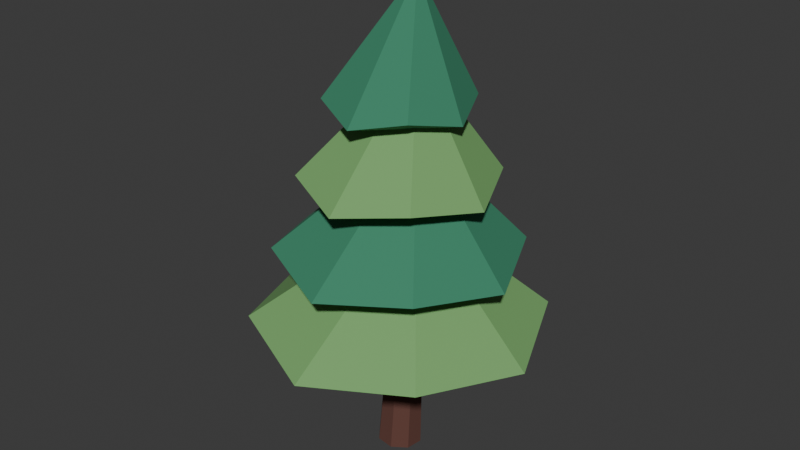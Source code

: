 # Source: cedar.blend  (saved by Blender 4.3.34; exported with 4.5.12 LTS)
import bpy
from mathutils import Matrix  # noqa: F401  (used for matrix-valued properties, if any)

bpy.ops.wm.read_factory_settings(use_empty=True)
scene = bpy.context.scene
scene.name = 'Scene'

# ---- collections
col_collection = bpy.data.collections.new('Collection'); scene.collection.children.link(col_collection)

# ---- materials (node trees are filled in below, after node groups)
mat_cp_cedar = bpy.data.materials.new('CP_cedar')
mat_cp_cedar.diffuse_color = (0.1248, 0.04817, 0.0356, 1.0)
mat_cp_lightleaf = bpy.data.materials.new('CP_lightleaf')
mat_cp_lightleaf.diffuse_color = (0.1845, 0.4125, 0.1384, 1.0)
mat_cp_leaf = bpy.data.materials.new('CP_leaf')
mat_cp_leaf.diffuse_color = (0.04092, 0.2384, 0.1329, 1.0)

# ---- material node trees
mat_cp_cedar.use_nodes = True; mat_cp_cedar.node_tree.nodes.clear()
_N = mat_cp_cedar.node_tree.nodes; _L = mat_cp_cedar.node_tree.links
n0 = _N.new('ShaderNodeBsdfPrincipled'); n0.name = 'Principled BSDF'; n0.location = (10, 300)
n0.inputs[0].default_value = (0.1248, 0.04817, 0.0356, 1.0)
n0.inputs[2].default_value = 0.85
n1 = _N.new('ShaderNodeOutputMaterial'); n1.name = 'Material Output'; n1.location = (300, 300)
_L.new(n0.outputs[0], n1.inputs[0])
n1.is_active_output = True
mat_cp_lightleaf.use_nodes = True; mat_cp_lightleaf.node_tree.nodes.clear()
_N = mat_cp_lightleaf.node_tree.nodes; _L = mat_cp_lightleaf.node_tree.links
n0 = _N.new('ShaderNodeBsdfPrincipled'); n0.name = 'Principled BSDF'; n0.location = (10, 300)
n0.inputs[0].default_value = (0.1845, 0.4125, 0.1384, 1.0)
n0.inputs[2].default_value = 0.85
n1 = _N.new('ShaderNodeOutputMaterial'); n1.name = 'Material Output'; n1.location = (300, 300)
_L.new(n0.outputs[0], n1.inputs[0])
n1.is_active_output = True
mat_cp_leaf.use_nodes = True; mat_cp_leaf.node_tree.nodes.clear()
_N = mat_cp_leaf.node_tree.nodes; _L = mat_cp_leaf.node_tree.links
n0 = _N.new('ShaderNodeBsdfPrincipled'); n0.name = 'Principled BSDF'; n0.location = (10, 300)
n0.inputs[0].default_value = (0.04092, 0.2384, 0.1329, 1.0)
n0.inputs[2].default_value = 0.85
n1 = _N.new('ShaderNodeOutputMaterial'); n1.name = 'Material Output'; n1.location = (300, 300)
_L.new(n0.outputs[0], n1.inputs[0])
n1.is_active_output = True

# ---- world
world_world = bpy.data.worlds.new('World'); scene.world = world_world
world_world.use_nodes = True; world_world.node_tree.nodes.clear()
_N = world_world.node_tree.nodes; _L = world_world.node_tree.links
n0 = _N.new('ShaderNodeOutputWorld'); n0.name = 'World Output'; n0.location = (300, 300)
n1 = _N.new('ShaderNodeBackground'); n1.name = 'Background'; n1.location = (10, 300)
n1.inputs[0].default_value = (0.05088, 0.05088, 0.05088, 1.0)
_L.new(n1.outputs[0], n0.inputs[0])
n0.is_active_output = True
world_world.color = (0.05088, 0.05088, 0.05088)
world_world.sun_shadow_jitter_overblur = 0.0

# ---- meshes
me_cone_715 = bpy.data.meshes.new('Cone.715')
me_cone_715.from_pydata([(0.0, 0.36, -3.505), (0.0, 0.1, 3.505), (0.2546, 0.2546, -3.505), (0.07071, 0.07071, 3.505), (0.36, 0.0, -3.505), (0.1, 0.0, 3.505), (0.2546, -0.2546, -3.505), (0.07071, -0.07071, 3.505), (0.0, -0.36, -3.505), (0.0, -0.1, 3.505), (-0.2546, -0.2546, -3.505), (-0.07071, -0.07071, 3.505), (-0.36, 0.0, -3.505), (-0.1, 0.0, 3.505), (-0.2546, 0.2546, -3.505), (-0.07071, 0.07071, 3.505)], [], [(0, 1, 3, 2), (2, 3, 5, 4), (4, 5, 7, 6), (6, 7, 9, 8), (8, 9, 11, 10), (10, 11, 13, 12), (3, 1, 15, 13, 11, 9, 7, 5), (12, 13, 15, 14), (14, 15, 1, 0), (0, 2, 4, 6, 8, 10, 12, 14)])
_uv = me_cone_715.uv_layers.new(name='UVMap')
_uv.uv.foreach_set('vector', [1.0, 0.5, 1.0, 1.0, 0.875, 1.0, 0.875, 0.5, 0.875, 0.5, 0.875, 1.0, 0.75, 1.0, 0.75, 0.5, 0.75, 0.5, 0.75, 1.0, 0.625, 1.0, 0.625, 0.5, 0.625, 0.5, 0.625, 1.0, 0.5, 1.0, 0.5, 0.5, 0.5, 0.5, 0.5, 1.0, 0.375, 1.0, 0.375, 0.5, 0.375, 0.5, 0.375, 1.0, 0.25, 1.0, 0.25, 0.5, 0.4197, 0.4197, 0.25, 0.49, 0.08029, 0.4197, 0.01, 0.25, 0.08029, 0.08029, 0.25, 0.01, 0.4197, 0.08029, 0.49, 0.25, 0.25, 0.5, 0.25, 1.0, 0.125, 1.0, 0.125, 0.5, 0.125, 0.5, 0.125, 1.0, 0.0, 1.0, 0.0, 0.5, 0.75, 0.49, 0.9197, 0.4197, 0.99, 0.25, 0.9197, 0.08029, 0.75, 0.01, 0.5803, 0.08029, 0.51, 0.25, 0.5803, 0.4197])
me_cone_715.materials.append(mat_cp_cedar)
me_cone_715.update()
me_cedar_tier = bpy.data.meshes.new('Cedar tier')
me_cedar_tier.from_pydata([(0.3, 0.0, 4.2), (2.3, 0.0, 2.2), (1.626, 1.626, 2.38), (1.408e-16, 2.3, 2.2), (-1.626, 1.626, 2.38), (-2.3, 2.817e-16, 2.2), (-1.626, -1.626, 2.38), (-4.225e-16, -2.3, 2.2), (1.626, -1.626, 2.38)], [], [(0, 1, 2), (0, 2, 3), (0, 3, 4), (0, 4, 5), (0, 5, 6), (0, 6, 7), (0, 7, 8), (0, 8, 1), (8, 7, 6, 5, 4, 3, 2, 1)])
me_cedar_tier.materials.append(mat_cp_lightleaf)
me_cedar_tier.update()
me_cedar_tier_001 = bpy.data.meshes.new('Cedar tier.001')
me_cedar_tier_001.from_pydata([(0.3, 0.0, 5.35), (1.9, 0.0, 3.35), (1.344, 1.344, 3.53), (1.163e-16, 1.9, 3.35), (-1.344, 1.344, 3.53), (-1.9, 2.327e-16, 3.35), (-1.344, -1.344, 3.53), (-3.49e-16, -1.9, 3.35), (1.344, -1.344, 3.53)], [], [(0, 1, 2), (0, 2, 3), (0, 3, 4), (0, 4, 5), (0, 5, 6), (0, 6, 7), (0, 7, 8), (0, 8, 1), (8, 7, 6, 5, 4, 3, 2, 1)])
me_cedar_tier_001.materials.append(mat_cp_leaf)
me_cedar_tier_001.update()
me_cedar_tier_002 = bpy.data.meshes.new('Cedar tier.002')
me_cedar_tier_002.from_pydata([(0.3, 0.0, 6.5), (1.5, 0.0, 4.5), (1.061, 1.061, 4.68), (9.185e-17, 1.5, 4.5), (-1.061, 1.061, 4.68), (-1.5, 1.837e-16, 4.5), (-1.061, -1.061, 4.68), (-2.755e-16, -1.5, 4.5), (1.061, -1.061, 4.68)], [], [(0, 1, 2), (0, 2, 3), (0, 3, 4), (0, 4, 5), (0, 5, 6), (0, 6, 7), (0, 7, 8), (0, 8, 1), (8, 7, 6, 5, 4, 3, 2, 1)])
me_cedar_tier_002.materials.append(mat_cp_lightleaf)
me_cedar_tier_002.update()
me_cedar_tier_003 = bpy.data.meshes.new('Cedar tier.003')
me_cedar_tier_003.from_pydata([(0.3, 0.0, 7.65), (1.1, 0.0, 5.65), (0.7778, 0.7778, 5.83), (6.736e-17, 1.1, 5.65), (-0.7778, 0.7778, 5.83), (-1.1, 1.347e-16, 5.65), (-0.7778, -0.7778, 5.83), (-2.021e-16, -1.1, 5.65), (0.7778, -0.7778, 5.83)], [], [(0, 1, 2), (0, 2, 3), (0, 3, 4), (0, 4, 5), (0, 5, 6), (0, 6, 7), (0, 7, 8), (0, 8, 1), (8, 7, 6, 5, 4, 3, 2, 1)])
me_cedar_tier_003.materials.append(mat_cp_leaf)
me_cedar_tier_003.update()

# ---- objects
ob_tapered_bent_trunk = bpy.data.objects.new('Tapered bent trunk', me_cone_715)
ob_cedar_tier = bpy.data.objects.new('Cedar tier', me_cedar_tier)
ob_cedar_tier_001 = bpy.data.objects.new('Cedar tier.001', me_cedar_tier_001)
ob_cedar_tier_002 = bpy.data.objects.new('Cedar tier.002', me_cedar_tier_002)
ob_cedar_tier_003 = bpy.data.objects.new('Cedar tier.003', me_cedar_tier_003)

# ---- transforms, parenting, visibility, modifiers, constraints
ob_tapered_bent_trunk.location = (0.175, 0.05, 3.5)
ob_tapered_bent_trunk.rotation_mode = 'QUATERNION'
ob_tapered_bent_trunk.rotation_quaternion = (0.602, 0.01564, 0.02074, 0.7981)
ob_cedar_tier.location = (0.0, 0.0, 0.0)
ob_cedar_tier_001.location = (0.0, 0.0, 0.0)
ob_cedar_tier_002.location = (0.0, 0.0, 0.0)
ob_cedar_tier_003.location = (0.0, 0.0, 0.0)

# ---- collection membership
col_collection.objects.link(ob_tapered_bent_trunk)
col_collection.objects.link(ob_cedar_tier)
col_collection.objects.link(ob_cedar_tier_001)
col_collection.objects.link(ob_cedar_tier_002)
col_collection.objects.link(ob_cedar_tier_003)

# ---- scene / render settings (as saved in the file)
scene.frame_start = 1; scene.frame_end = 250; scene.frame_set(1)
scene.render.engine = 'BLENDER_EEVEE_NEXT'
bpy.context.view_layer.update()

# ---- added for rendering (the .blend has no active camera and no usable light): camera, sun
cam_auto = bpy.data.cameras.new('AutoCamera')
cam_auto.lens = 50.0
cam_auto.sensor_width = 36.0
cam_auto.clip_end = 1000.0
ob_auto_camera = bpy.data.objects.new('AutoCamera', cam_auto)
scene.collection.objects.link(ob_auto_camera)
ob_auto_camera.location = (9.30432, -11.1652, 11.2591)
ob_auto_camera.rotation_euler = (1.09748, -7.21219e-08, 0.694738)
scene.camera = ob_auto_camera
light_auto_sun = bpy.data.lights.new('AutoSun', 'SUN')
light_auto_sun.energy = 3.0
light_auto_sun.angle = 0.0523599
ob_auto_sun = bpy.data.objects.new('AutoSun', light_auto_sun)
scene.collection.objects.link(ob_auto_sun)
ob_auto_sun.rotation_euler = (0.872665, 0.174533, 0.523599)
bpy.context.view_layer.update()
